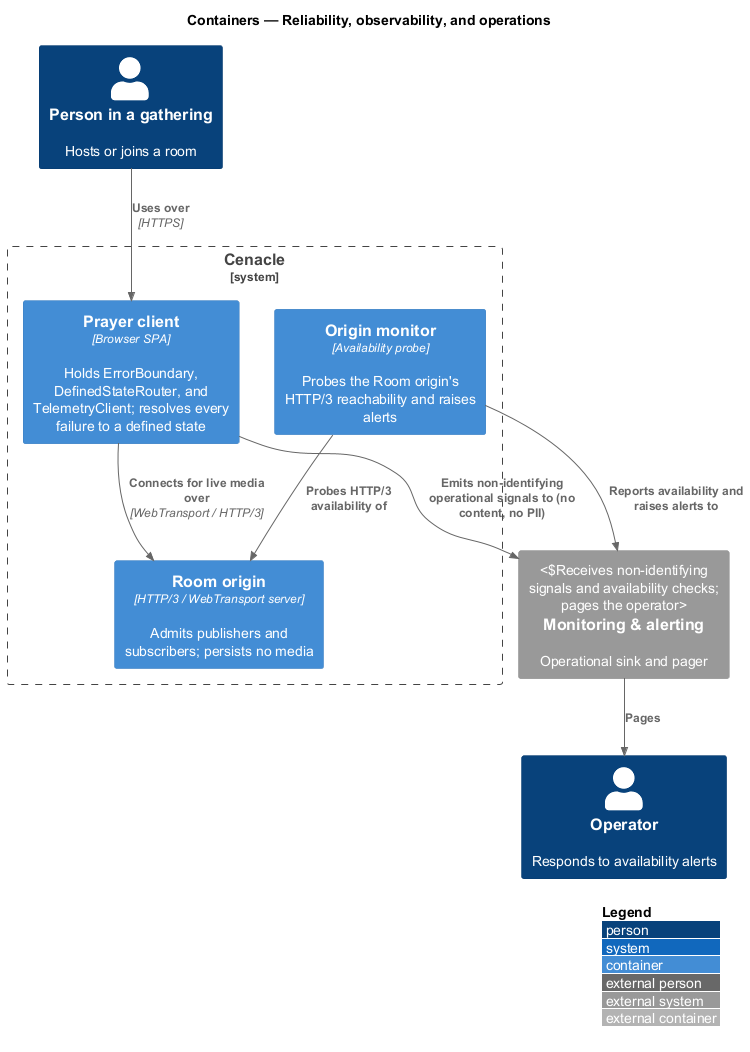

The diagram above was rendered by PlantUML. Its source (embedded in the PNG):
@startuml
!include <C4/C4_Container>
LAYOUT_WITH_LEGEND()
title Containers — Reliability, observability, and operations

Person(person, "Person in a gathering", "Hosts or joins a room")
Person(operator, "Operator", "Responds to availability alerts")

System_Boundary(cenacle, "Cenacle") {
  Container(spa, "Prayer client", "Browser SPA", "Holds ErrorBoundary, DefinedStateRouter, and TelemetryClient; resolves every failure to a defined state")
  Container(origin, "Room origin", "HTTP/3 / WebTransport server", "Admits publishers and subscribers; persists no media")
  Container(monitor, "Origin monitor", "Availability probe", "Probes the Room origin's HTTP/3 reachability and raises alerts")
}
System_Ext(alerting, "Monitoring & alerting", "Operational sink and pager", "Receives non-identifying signals and availability checks; pages the operator")

Rel(person, spa, "Uses over", "HTTPS")
Rel(spa, origin, "Connects for live media over", "WebTransport / HTTP/3")
Rel(spa, alerting, "Emits non-identifying operational signals to (no content, no PII)")
Rel(monitor, origin, "Probes HTTP/3 availability of")
Rel(monitor, alerting, "Reports availability and raises alerts to")
Rel(alerting, operator, "Pages")
@enduml